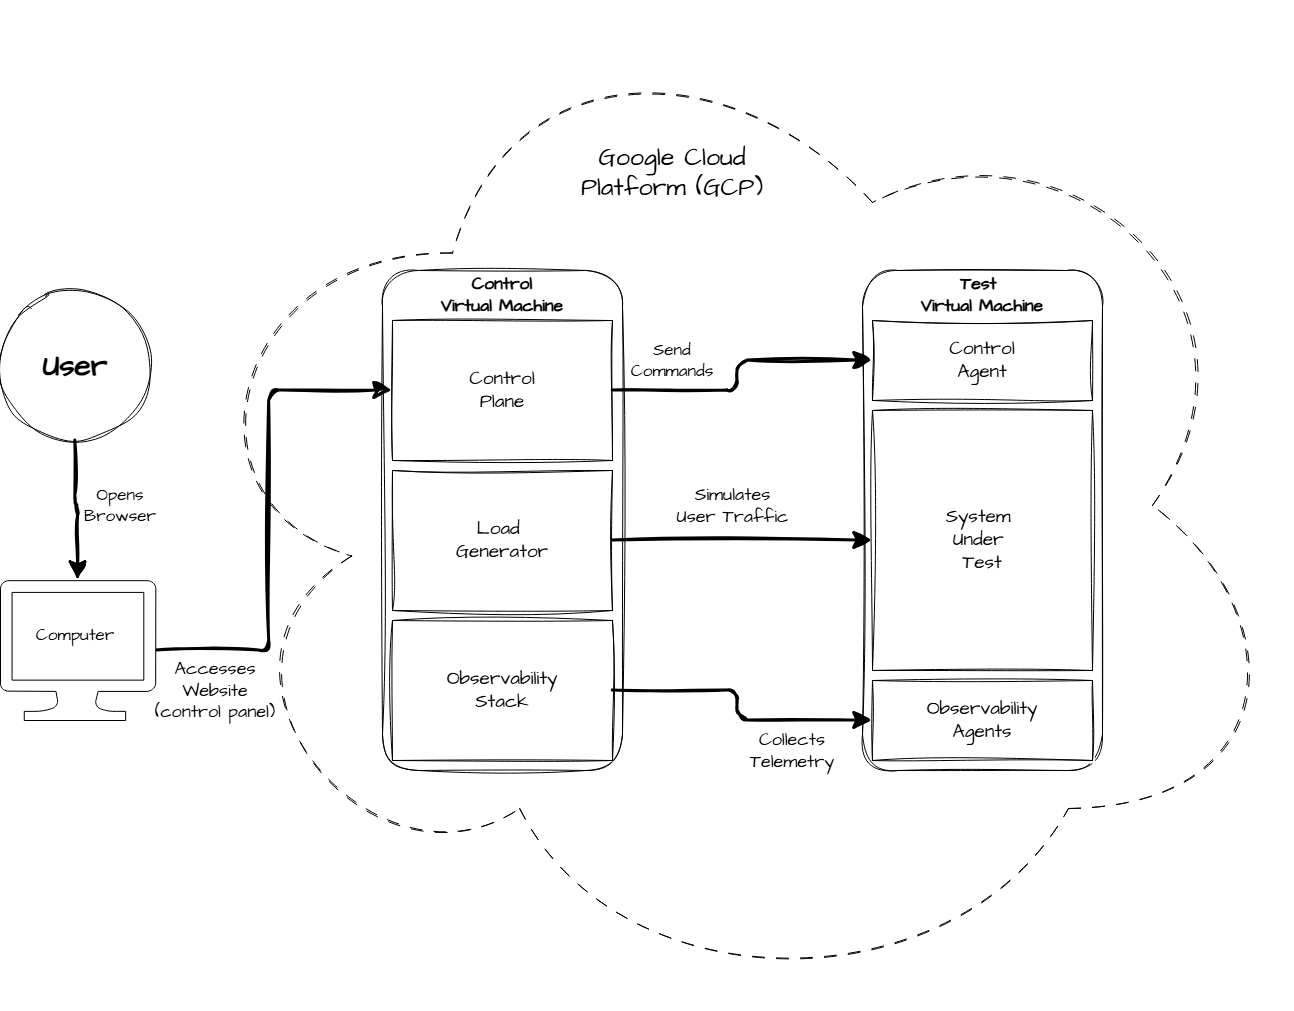

The diagram above was exported from draw.io. Its source (the exported page's mxGraphModel, read from the mxfile embedded in the PNG):
<mxGraphModel dx="2950" dy="1848" grid="1" gridSize="10" guides="1" tooltips="1" connect="1" arrows="1" fold="1" page="1" pageScale="1" pageWidth="1100" pageHeight="850" math="0" shadow="0" adaptiveColors="none">
  <root>
    <mxCell id="0" />
    <mxCell id="1" parent="0" />
    <mxCell id="E_3boccvNVyPT9G13iqF-1" parent="1" style="ellipse;shape=cloud;whiteSpace=wrap;html=1;fillColor=none;dashed=1;dashPattern=12 12;sketch=1;curveFitting=1;jiggle=2;rounded=1;labelBackgroundColor=none;" value="" vertex="1">
      <mxGeometry height="1010" width="1120" x="-50" y="-250" as="geometry" />
    </mxCell>
    <mxCell id="E_3boccvNVyPT9G13iqF-2" parent="1" style="rounded=1;whiteSpace=wrap;html=1;fillColor=none;sketch=1;curveFitting=1;jiggle=2;labelBackgroundColor=none;" value="" vertex="1">
      <mxGeometry height="500" width="240" x="640" y="20" as="geometry" />
    </mxCell>
    <mxCell id="E_3boccvNVyPT9G13iqF-3" parent="1" style="rounded=1;whiteSpace=wrap;html=1;fillColor=none;sketch=1;curveFitting=1;jiggle=2;labelBackgroundColor=none;" value="" vertex="1">
      <mxGeometry height="500" width="240" x="160" y="20" as="geometry" />
    </mxCell>
    <mxCell id="E_3boccvNVyPT9G13iqF-4" edge="1" parent="1" source="E_3boccvNVyPT9G13iqF-5" style="edgeStyle=orthogonalEdgeStyle;rounded=1;orthogonalLoop=1;jettySize=auto;html=1;exitX=1;exitY=0.5;exitDx=0;exitDy=0;flowAnimation=0;sketch=1;curveFitting=1;jiggle=2;labelBackgroundColor=none;fontColor=default;strokeWidth=3;endSize=12;" target="E_3boccvNVyPT9G13iqF-11">
      <mxGeometry relative="1" as="geometry" />
    </mxCell>
    <mxCell id="E_3boccvNVyPT9G13iqF-5" parent="1" style="rounded=0;whiteSpace=wrap;html=1;sketch=1;curveFitting=1;jiggle=2;labelBackgroundColor=none;align=center;verticalAlign=middle;fontFamily=Architects Daughter;fontSource=https%3A%2F%2Ffonts.googleapis.com%2Fcss%3Ffamily%3DArchitects%2BDaughter;fontSize=12;" value="&lt;font style=&quot;font-size: 19px;&quot;&gt;Observability&lt;/font&gt;&lt;div&gt;&lt;font style=&quot;font-size: 19px;&quot;&gt;Stack&lt;/font&gt;&lt;/div&gt;" vertex="1">
      <mxGeometry height="140" width="220" x="170" y="370" as="geometry" />
    </mxCell>
    <mxCell id="E_3boccvNVyPT9G13iqF-6" edge="1" parent="1" source="E_3boccvNVyPT9G13iqF-7" style="edgeStyle=orthogonalEdgeStyle;rounded=1;orthogonalLoop=1;jettySize=auto;html=1;exitX=1;exitY=0.5;exitDx=0;exitDy=0;entryX=0;entryY=0.5;entryDx=0;entryDy=0;sketch=1;curveFitting=1;jiggle=2;labelBackgroundColor=none;fontColor=default;strokeWidth=3;endSize=12;" target="E_3boccvNVyPT9G13iqF-12">
      <mxGeometry relative="1" as="geometry" />
    </mxCell>
    <mxCell id="E_3boccvNVyPT9G13iqF-7" parent="1" style="rounded=0;whiteSpace=wrap;html=1;sketch=1;curveFitting=1;jiggle=2;labelBackgroundColor=none;align=center;verticalAlign=middle;fontFamily=Architects Daughter;fontSource=https%3A%2F%2Ffonts.googleapis.com%2Fcss%3Ffamily%3DArchitects%2BDaughter;fontSize=12;" value="&lt;font style=&quot;font-size: 19px;&quot;&gt;Load&amp;nbsp;&lt;/font&gt;&lt;div&gt;&lt;font style=&quot;font-size: 19px;&quot;&gt;Generator&lt;/font&gt;&lt;/div&gt;" vertex="1">
      <mxGeometry height="140" width="220" x="170" y="220" as="geometry" />
    </mxCell>
    <mxCell id="E_3boccvNVyPT9G13iqF-8" edge="1" parent="1" source="E_3boccvNVyPT9G13iqF-9" style="edgeStyle=orthogonalEdgeStyle;rounded=1;orthogonalLoop=1;jettySize=auto;html=1;exitX=1;exitY=0.5;exitDx=0;exitDy=0;sketch=1;curveFitting=1;jiggle=2;labelBackgroundColor=none;fontColor=default;strokeWidth=3;endSize=12;" target="E_3boccvNVyPT9G13iqF-10">
      <mxGeometry relative="1" as="geometry" />
    </mxCell>
    <mxCell id="E_3boccvNVyPT9G13iqF-9" parent="1" style="rounded=0;whiteSpace=wrap;html=1;sketch=1;curveFitting=1;jiggle=2;labelBackgroundColor=none;align=center;verticalAlign=middle;fontFamily=Architects Daughter;fontSource=https%3A%2F%2Ffonts.googleapis.com%2Fcss%3Ffamily%3DArchitects%2BDaughter;fontSize=12;" value="&lt;font style=&quot;font-size: 19px;&quot;&gt;Control&lt;/font&gt;&lt;div&gt;&lt;font style=&quot;font-size: 19px;&quot;&gt;Plane&lt;/font&gt;&lt;/div&gt;" vertex="1">
      <mxGeometry height="140" width="220" x="170" y="70" as="geometry" />
    </mxCell>
    <mxCell id="E_3boccvNVyPT9G13iqF-10" parent="1" style="rounded=0;whiteSpace=wrap;html=1;sketch=1;curveFitting=1;jiggle=2;labelBackgroundColor=none;align=center;verticalAlign=middle;fontFamily=Architects Daughter;fontSource=https%3A%2F%2Ffonts.googleapis.com%2Fcss%3Ffamily%3DArchitects%2BDaughter;fontSize=12;" value="&lt;font style=&quot;font-size: 19px;&quot;&gt;Control&lt;/font&gt;&lt;div&gt;&lt;font style=&quot;font-size: 19px;&quot;&gt;Agent&lt;/font&gt;&lt;/div&gt;" vertex="1">
      <mxGeometry height="80" width="220" x="650" y="70" as="geometry" />
    </mxCell>
    <mxCell id="E_3boccvNVyPT9G13iqF-11" parent="1" style="rounded=0;whiteSpace=wrap;html=1;sketch=1;curveFitting=1;jiggle=2;labelBackgroundColor=none;align=center;verticalAlign=middle;fontFamily=Architects Daughter;fontSource=https%3A%2F%2Ffonts.googleapis.com%2Fcss%3Ffamily%3DArchitects%2BDaughter;fontSize=12;" value="&lt;font style=&quot;font-size: 19px;&quot;&gt;Observability&lt;/font&gt;&lt;div&gt;&lt;font style=&quot;font-size: 19px;&quot;&gt;Agents&lt;/font&gt;&lt;/div&gt;" vertex="1">
      <mxGeometry height="80" width="220" x="650" y="430" as="geometry" />
    </mxCell>
    <mxCell id="E_3boccvNVyPT9G13iqF-12" parent="1" style="rounded=0;whiteSpace=wrap;html=1;sketch=1;curveFitting=1;jiggle=2;labelBackgroundColor=none;align=center;verticalAlign=middle;fontFamily=Architects Daughter;fontSource=https%3A%2F%2Ffonts.googleapis.com%2Fcss%3Ffamily%3DArchitects%2BDaughter;fontSize=12;" value="&lt;font style=&quot;font-size: 19px;&quot;&gt;System&amp;nbsp;&lt;/font&gt;&lt;div&gt;&lt;font style=&quot;font-size: 19px;&quot;&gt;Under&amp;nbsp;&lt;/font&gt;&lt;/div&gt;&lt;div&gt;&lt;font style=&quot;font-size: 19px;&quot;&gt;Test&lt;br&gt;&lt;/font&gt;&lt;/div&gt;" vertex="1">
      <mxGeometry height="260" width="220" x="650" y="160" as="geometry" />
    </mxCell>
    <mxCell id="E_3boccvNVyPT9G13iqF-13" parent="1" style="text;html=1;whiteSpace=wrap;strokeColor=none;fillColor=none;align=center;verticalAlign=middle;rounded=1;sketch=1;curveFitting=1;jiggle=2;labelBackgroundColor=none;fontFamily=Architects Daughter;fontSource=https%3A%2F%2Ffonts.googleapis.com%2Fcss%3Ffamily%3DArchitects%2BDaughter;fontSize=17;" value="&lt;font&gt;Send Commands&lt;/font&gt;" vertex="1">
      <mxGeometry height="30" width="60" x="420" y="95" as="geometry" />
    </mxCell>
    <mxCell id="E_3boccvNVyPT9G13iqF-14" parent="1" style="text;html=1;whiteSpace=wrap;strokeColor=none;fillColor=none;align=center;verticalAlign=middle;rounded=1;sketch=1;curveFitting=1;jiggle=2;labelBackgroundColor=none;fontFamily=Architects Daughter;fontSource=https%3A%2F%2Ffonts.googleapis.com%2Fcss%3Ffamily%3DArchitects%2BDaughter;fontSize=18;" value="&lt;font&gt;Simulates&lt;br&gt;User Traffic&lt;/font&gt;" vertex="1">
      <mxGeometry height="30" width="115" x="452.5" y="240" as="geometry" />
    </mxCell>
    <mxCell id="E_3boccvNVyPT9G13iqF-15" parent="1" style="text;html=1;whiteSpace=wrap;strokeColor=none;fillColor=none;align=center;verticalAlign=middle;rounded=1;sketch=1;curveFitting=1;jiggle=2;labelBackgroundColor=none;fontFamily=Architects Daughter;fontSource=https%3A%2F%2Ffonts.googleapis.com%2Fcss%3Ffamily%3DArchitects%2BDaughter;fontSize=18;" value="&lt;font&gt;Collects&lt;/font&gt;&lt;div&gt;Telemetry&lt;/div&gt;" vertex="1">
      <mxGeometry height="40" width="120" x="510" y="480" as="geometry" />
    </mxCell>
    <mxCell id="E_3boccvNVyPT9G13iqF-16" edge="1" parent="1" source="E_3boccvNVyPT9G13iqF-21" style="edgeStyle=orthogonalEdgeStyle;rounded=1;orthogonalLoop=1;jettySize=auto;html=1;exitX=1;exitY=0.5;exitDx=0;exitDy=0;sketch=1;curveFitting=1;jiggle=2;labelBackgroundColor=none;fontColor=default;strokeWidth=3;endSize=12;entryX=0;entryY=0.5;entryDx=0;entryDy=0;shadow=0;exitPerimeter=0;" target="E_3boccvNVyPT9G13iqF-9">
      <mxGeometry relative="1" as="geometry">
        <mxPoint x="-270" y="320" as="sourcePoint" />
        <mxPoint x="120.00000000000045" y="140" as="targetPoint" />
      </mxGeometry>
    </mxCell>
    <mxCell id="E_3boccvNVyPT9G13iqF-17" parent="1" style="ellipse;whiteSpace=wrap;html=1;aspect=fixed;sketch=1;curveFitting=1;jiggle=2;rounded=0;labelBackgroundColor=none;fillColor=none;align=center;verticalAlign=middle;fontFamily=Architects Daughter;fontSource=https%3A%2F%2Ffonts.googleapis.com%2Fcss%3Ffamily%3DArchitects%2BDaughter;fontSize=12;" value="&lt;h1&gt;&lt;font style=&quot;font-size: 30px;&quot;&gt;User&lt;/font&gt;&lt;/h1&gt;" vertex="1">
      <mxGeometry height="150" width="150" x="-222.22" y="40" as="geometry" />
    </mxCell>
    <mxCell id="E_3boccvNVyPT9G13iqF-18" parent="1" style="text;html=1;whiteSpace=wrap;strokeColor=none;fillColor=none;align=center;verticalAlign=middle;rounded=1;sketch=1;curveFitting=1;jiggle=2;labelBackgroundColor=none;fontFamily=Architects Daughter;fontSource=https%3A%2F%2Ffonts.googleapis.com%2Fcss%3Ffamily%3DArchitects%2BDaughter;fontSize=15;" value="&lt;h3&gt;Test&amp;nbsp;&lt;br&gt;Virtual Machine&lt;/h3&gt;" vertex="1">
      <mxGeometry height="30" width="140" x="690" y="30" as="geometry" />
    </mxCell>
    <mxCell id="E_3boccvNVyPT9G13iqF-19" parent="1" style="text;html=1;whiteSpace=wrap;strokeColor=none;fillColor=none;align=center;verticalAlign=middle;rounded=1;sketch=1;curveFitting=1;jiggle=2;labelBackgroundColor=none;fontFamily=Architects Daughter;fontSource=https%3A%2F%2Ffonts.googleapis.com%2Fcss%3Ffamily%3DArchitects%2BDaughter;fontSize=15;" value="&lt;h3&gt;Control&lt;br&gt;Virtual Machine&lt;/h3&gt;" vertex="1">
      <mxGeometry height="30" width="140" x="210" y="30" as="geometry" />
    </mxCell>
    <mxCell id="E_3boccvNVyPT9G13iqF-20" parent="1" style="text;html=1;whiteSpace=wrap;strokeColor=none;fillColor=none;align=center;verticalAlign=middle;rounded=0;fontFamily=Architects Daughter;fontSource=https%3A%2F%2Ffonts.googleapis.com%2Fcss%3Ffamily%3DArchitects%2BDaughter;labelBackgroundColor=none;" value="&lt;font style=&quot;font-size: 25px;&quot;&gt;Google Cloud Platform (GCP)&lt;/font&gt;&lt;div&gt;&lt;br&gt;&lt;/div&gt;" vertex="1">
      <mxGeometry height="120" width="200" x="350" y="-130" as="geometry" />
    </mxCell>
    <mxCell id="E_3boccvNVyPT9G13iqF-21" parent="1" style="sketch=0;aspect=fixed;pointerEvents=1;shadow=0;dashed=0;html=1;labelPosition=center;verticalLabelPosition=bottom;verticalAlign=top;align=center;shape=mxgraph.azure.computer;rounded=0;fontFamily=Architects Daughter;fontSource=https%3A%2F%2Ffonts.googleapis.com%2Fcss%3Ffamily%3DArchitects%2BDaughter;fontSize=12;labelBackgroundColor=none;" value="" vertex="1">
      <mxGeometry height="140" width="155.56" x="-222.22" y="330" as="geometry" />
    </mxCell>
    <mxCell id="E_3boccvNVyPT9G13iqF-22" edge="1" parent="1" source="E_3boccvNVyPT9G13iqF-17" style="edgeStyle=orthogonalEdgeStyle;rounded=1;orthogonalLoop=1;jettySize=auto;html=1;exitX=0.5;exitY=1;exitDx=0;exitDy=0;sketch=1;curveFitting=1;jiggle=2;labelBackgroundColor=none;fontColor=default;strokeWidth=3;endSize=12;entryX=0.5;entryY=0;entryDx=0;entryDy=0;shadow=0;entryPerimeter=0;" target="E_3boccvNVyPT9G13iqF-21">
      <mxGeometry relative="1" as="geometry">
        <mxPoint x="40" y="570" as="sourcePoint" />
        <mxPoint x="277" y="310" as="targetPoint" />
      </mxGeometry>
    </mxCell>
    <mxCell id="E_3boccvNVyPT9G13iqF-23" parent="1" style="text;html=1;whiteSpace=wrap;strokeColor=none;fillColor=none;align=center;verticalAlign=middle;rounded=1;sketch=1;curveFitting=1;jiggle=2;labelBackgroundColor=none;fontFamily=Architects Daughter;fontSource=https%3A%2F%2Ffonts.googleapis.com%2Fcss%3Ffamily%3DArchitects%2BDaughter;fontSize=17;" value="&lt;font&gt;Opens&lt;/font&gt;&lt;div&gt;&lt;font&gt;Browser&lt;/font&gt;&lt;/div&gt;" vertex="1">
      <mxGeometry height="30" width="60" x="-132.22000000000003" y="240" as="geometry" />
    </mxCell>
    <mxCell id="E_3boccvNVyPT9G13iqF-24" parent="1" style="text;html=1;whiteSpace=wrap;strokeColor=none;fillColor=none;align=center;verticalAlign=middle;rounded=1;sketch=1;curveFitting=1;jiggle=2;labelBackgroundColor=none;fontFamily=Architects Daughter;fontSource=https%3A%2F%2Ffonts.googleapis.com%2Fcss%3Ffamily%3DArchitects%2BDaughter;fontSize=18;" value="Accesses&lt;div&gt;Website&lt;/div&gt;&lt;div&gt;(control panel)&lt;/div&gt;" vertex="1">
      <mxGeometry height="60" width="130" x="-72.22" y="410" as="geometry" />
    </mxCell>
    <mxCell id="E_3boccvNVyPT9G13iqF-25" parent="1" style="text;html=1;whiteSpace=wrap;strokeColor=none;fillColor=none;align=center;verticalAlign=middle;rounded=1;sketch=1;curveFitting=1;jiggle=2;labelBackgroundColor=none;fontFamily=Architects Daughter;fontSource=https%3A%2F%2Ffonts.googleapis.com%2Fcss%3Ffamily%3DArchitects%2BDaughter;fontSize=17;" value="Computer" vertex="1">
      <mxGeometry height="30" width="60" x="-177.22" y="370" as="geometry" />
    </mxCell>
  </root>
</mxGraphModel>